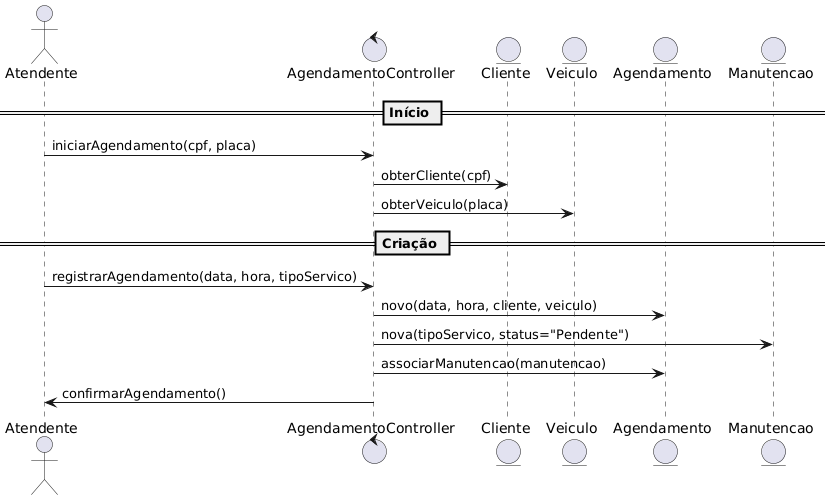

The diagram above was rendered by PlantUML. Its source (embedded in the PNG):
@startuml
actor Atendente
control AgendamentoController
entity Cliente
entity Veiculo
entity Agendamento
entity Manutencao

== Início ==
Atendente -> AgendamentoController : iniciarAgendamento(cpf, placa)

AgendamentoController -> Cliente : obterCliente(cpf)
AgendamentoController -> Veiculo : obterVeiculo(placa)

== Criação ==
Atendente -> AgendamentoController : registrarAgendamento(data, hora, tipoServico)

AgendamentoController -> Agendamento : novo(data, hora, cliente, veiculo)
AgendamentoController -> Manutencao : nova(tipoServico, status="Pendente")

AgendamentoController -> Agendamento : associarManutencao(manutencao)

AgendamentoController -> Atendente : confirmarAgendamento()
@enduml